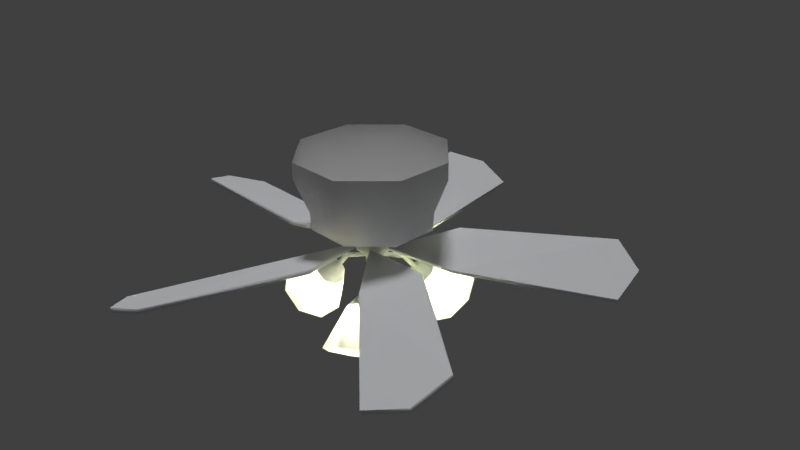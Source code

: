 # Source: ceilingFan.blend  (saved by Blender 2.78.0; exported with 4.5.12 LTS)
import bpy
from mathutils import Matrix  # noqa: F401  (used for matrix-valued properties, if any)

bpy.ops.wm.read_factory_settings(use_empty=True)
scene = bpy.context.scene
scene.name = 'Scene'

# ---- collections
col_collection_1 = bpy.data.collections.new('Collection 1'); scene.collection.children.link(col_collection_1)

# ---- materials (node trees are filled in below, after node groups)
mat_base_and_lamps = bpy.data.materials.new('Base And Lamps')
mat_base_and_lamps.alpha_threshold = 0.0
mat_base_and_lamps.use_transparent_shadow = False
mat_base_and_lamps.diffuse_color = (1.0, 1.0, 1.0, 1.0)
mat_base_and_lamps.roughness = 0.5
mat_fanblades = bpy.data.materials.new('FanBlades')
mat_fanblades.alpha_threshold = 0.0
mat_fanblades.use_transparent_shadow = False
mat_fanblades.diffuse_color = (0.9576, 0.9681, 1.0, 1.0)
mat_fanblades.roughness = 0.5
mat_light = bpy.data.materials.new('Light')
mat_light.alpha_threshold = 0.0
mat_light.use_transparent_shadow = False
mat_light.diffuse_color = (0.9769, 1.0, 0.6402, 1.0)
mat_light.roughness = 0.5
mat_lampshade = bpy.data.materials.new('LampShade')
mat_lampshade.alpha_threshold = 0.0
mat_lampshade.use_transparent_shadow = False
mat_lampshade.roughness = 0.5
mat_engine = bpy.data.materials.new('Engine')
mat_engine.alpha_threshold = 0.0
mat_engine.use_transparent_shadow = False
mat_engine.diffuse_color = (0.1282, 0.1282, 0.1282, 1.0)
mat_engine.roughness = 0.5

# ---- material node trees

# ---- world
world_world = bpy.data.worlds.new('World'); scene.world = world_world
world_world.color = (0.05088, 0.05088, 0.05088)
world_world.use_sun_shadow = False
world_world.sun_shadow_jitter_overblur = 0.0
world_world.cycles.sampling_method = 'MANUAL'

# ---- cameras
cam_camera = bpy.data.cameras.new('Camera')
cam_camera.clip_end = 100.0
cam_camera.lens = 35.0
cam_camera.sensor_width = 32.0
cam_camera.sensor_height = 18.0
cam_camera.ortho_scale = 7.314
cam_camera.dof.focus_distance = 0.0
cam_camera.dof.aperture_fstop = 128.0

# ---- lights
light_sun = bpy.data.lights.new('Sun', 'SUN')
light_sun.transmission_factor = 0.0
light_sun.angle = 0.1993
light_sun.energy = 1.0
light_sun.shadow_buffer_clip_start = 0.5
light_sun.shadow_soft_size = 0.1
light_sun.shadow_cascade_max_distance = 1000.0
light_point_002 = bpy.data.lights.new('Point.002', 'POINT')
light_point_002.color = (0.977, 1.0, 0.64)
light_point_002.transmission_factor = 0.0
light_point_002.energy = 100.0
light_point_002.shadow_buffer_clip_start = 0.5
light_point_002.shadow_soft_size = 0.1
light_point_002.shadow_maximum_resolution = 0.006
light_point_002.use_absolute_resolution = True
light_point_001 = bpy.data.lights.new('Point.001', 'POINT')
light_point_001.color = (0.977, 1.0, 0.64)
light_point_001.transmission_factor = 0.0
light_point_001.energy = 100.0
light_point_001.shadow_buffer_clip_start = 0.5
light_point_001.shadow_soft_size = 0.1
light_point_001.shadow_maximum_resolution = 0.006
light_point_001.use_absolute_resolution = True
light_point = bpy.data.lights.new('Point', 'POINT')
light_point.color = (0.977, 1.0, 0.64)
light_point.transmission_factor = 0.0
light_point.energy = 100.0
light_point.shadow_buffer_clip_start = 0.5
light_point.shadow_soft_size = 0.1
light_point.shadow_maximum_resolution = 0.006
light_point.use_absolute_resolution = True

# ---- meshes
me_circle = bpy.data.meshes.new('Circle')
me_circle.from_pydata([(-0.3827, -0.9081, 6.52), (-0.9239, -0.3669, 6.52), (-0.9239, 0.3985, 6.52), (-0.3827, 0.9397, 6.52), (0.3827, 0.9397, 6.52), (0.9239, 0.3985, 6.52), (0.9239, -0.3669, 6.52), (0.3827, -0.9081, 6.52), (-0.3827, -0.9081, 6.292), (-0.9239, -0.3669, 6.292), (-0.9239, 0.3985, 6.292), (-0.3827, 0.9397, 6.292), (0.3827, 0.9397, 6.292), (0.9239, 0.3985, 6.292), (0.9239, -0.3669, 6.292), (0.3827, -0.9081, 6.292), (-0.3141, -0.7426, 5.829), (-0.7583, -0.2983, 5.829), (-0.7583, 0.3299, 5.829), (-0.3141, 0.7741, 5.829), (0.3141, 0.7741, 5.829), (0.7583, 0.3299, 5.829), (0.7583, -0.2983, 5.829), (0.3141, -0.7426, 5.829), (-0.3076, -0.7267, 5.591), (-0.7425, -0.2918, 5.591), (-0.7425, 0.3233, 5.591), (-0.3076, 0.7583, 5.591), (0.3076, 0.7583, 5.591), (0.7425, 0.3233, 5.591), (0.7425, -0.2918, 5.591), (0.3076, -0.7267, 5.591), (-0.05339, -0.1131, 5.591), (-0.1289, -0.03761, 5.591), (-0.1289, 0.06917, 5.591), (-0.05339, 0.1447, 5.591), (0.05339, 0.1447, 5.591), (0.1289, 0.06917, 5.591), (0.1289, -0.03761, 5.591), (0.05339, -0.1131, 5.591), (-0.05339, -0.1131, 5.362), (-0.1289, -0.03761, 5.362), (-0.1289, 0.06917, 5.362), (-0.05339, 0.1447, 5.362), (0.05339, 0.1447, 5.362), (0.1289, 0.06917, 5.362), (0.1289, -0.03761, 5.362), (0.05339, -0.1131, 5.362), (-0.09372, -0.2105, 5.275), (-0.2263, -0.07794, 5.275), (-0.2263, 0.1095, 5.275), (-0.09372, 0.242, 5.275), (0.09372, 0.242, 5.275), (0.2263, 0.1095, 5.275), (0.2263, -0.07794, 5.275), (0.09372, -0.2105, 5.275), (-0.09372, -0.2105, 5.205), (-0.2263, -0.07794, 5.205), (-0.2263, 0.1095, 5.205), (-0.09372, 0.242, 5.205), (0.09372, 0.242, 5.205), (0.2263, 0.1095, 5.205), (0.2263, -0.07794, 5.205), (0.09372, -0.2105, 5.205), (-0.04708, -0.09789, 5.158), (-0.1137, -0.0313, 5.158), (-0.1137, 0.06286, 5.158), (-0.04708, 0.1294, 5.158), (0.04708, 0.1294, 5.158), (0.1137, 0.06286, 5.158), (0.1137, -0.0313, 5.158), (0.04708, -0.09789, 5.158), (0.38, 0.5149, 4.624), (0.7091, 0.7077, 4.141), (0.4303, 0.6273, 4.732), (0.8126, 0.939, 4.365), (0.3605, 0.7558, 4.807), (0.669, 1.203, 4.519), (0.2115, 0.825, 4.805), (0.3624, 1.346, 4.514), (0.0705, 0.7944, 4.726), (0.07245, 1.283, 4.352), (0.02019, 0.682, 4.617), (-0.03105, 1.051, 4.128), (0.08999, 0.5536, 4.542), (0.1125, 0.7872, 3.974), (0.239, 0.4844, 4.545), (0.4191, 0.6448, 3.979), (0.2657, 0.4904, 4.746), (0.2896, 0.5421, 4.796), (0.2581, 0.602, 4.831), (0.1895, 0.6349, 4.83), (0.124, 0.6215, 4.793), (0.1001, 0.5698, 4.743), (0.1316, 0.5099, 4.708), (0.2002, 0.477, 4.709), (-0.04708, -0.09789, 4.993), (-0.1137, -0.0313, 4.993), (-0.1137, 0.06286, 4.993), (-0.04708, 0.1294, 4.993), (0.04708, 0.1294, 4.993), (0.1137, 0.06286, 4.993), (0.1137, -0.0313, 4.993), (0.04708, -0.09789, 4.993), (-1.714e-07, 0.01578, 4.993), (1.121, -0.2339, 5.361), (1.133, -0.2174, 5.305), (0.68, -0.8407, 5.144), (0.6919, -0.8243, 5.088), (2.739, -1.409, 5.361), (2.751, -1.393, 5.305), (2.2, -2.151, 5.027), (2.212, -2.134, 4.971), (2.202, -2.148, 5.018), (2.681, -1.908, 5.138), (2.741, -1.407, 5.352), (2.669, -1.925, 5.194), (0.1266, -0.1722, 5.272), (0.1365, -0.1586, 5.226), (0.1156, -1.123, 5.361), (0.1349, -1.129, 5.305), (-0.5978, -0.8908, 5.144), (-0.5784, -0.897, 5.088), (-0.5024, -3.025, 5.361), (-0.4831, -3.031, 5.305), (-1.374, -2.742, 5.027), (-1.354, -2.748, 4.971), (-1.371, -2.743, 5.018), (-0.9948, -3.123, 5.138), (-0.4994, -3.026, 5.352), (-1.014, -3.117, 5.194), (-0.1297, -0.1568, 5.272), (-0.1137, -0.162, 5.226), (-1.05, -0.4625, 5.361), (-1.05, -0.4829, 5.305), (-1.05, 0.2875, 5.144), (-1.05, 0.2672, 5.088), (-3.05, -0.4626, 5.361), (-3.05, -0.4829, 5.305), (-3.05, 0.4535, 5.027), (-3.05, 0.4332, 4.971), (-3.05, 0.4503, 5.018), (-3.296, -0.02482, 5.138), (-3.05, -0.4658, 5.352), (-3.296, -0.004503, 5.194), (-0.2021, 0.07408, 5.272), (-0.2021, 0.05726, 5.226), (-0.6941, 0.8833, 5.361), (-0.7134, 0.877, 5.305), (0.01932, 1.115, 5.144), (-6.258e-06, 1.109, 5.088), (-1.312, 2.785, 5.361), (-1.331, 2.779, 5.305), (-0.4408, 3.068, 5.027), (-0.4602, 3.062, 4.971), (-0.4439, 3.067, 5.018), (-0.9718, 3.155, 5.138), (-1.315, 2.784, 5.352), (-0.9525, 3.161, 5.194), (0.06791, 0.2421, 5.272), (0.05192, 0.2369, 5.226), (0.611, 0.9559, 5.361), (0.599, 0.9724, 5.305), (1.052, 0.3491, 5.144), (1.04, 0.3655, 5.088), (2.229, 2.132, 5.361), (2.217, 2.148, 5.305), (2.767, 1.39, 5.027), (2.756, 1.407, 4.971), (2.766, 1.393, 5.018), (2.685, 1.922, 5.138), (2.227, 2.134, 5.352), (2.697, 1.906, 5.194), (0.2409, 0.03306, 5.272), (0.2311, 0.04666, 5.226), (-0.2446, -0.5747, 5.549), (-0.5905, -0.2288, 5.549), (-0.5905, 0.2604, 5.549), (-0.2446, 0.6063, 5.549), (0.2446, 0.6063, 5.549), (0.5905, 0.2604, 5.549), (0.5905, -0.2288, 5.549), (0.2446, -0.5747, 5.549), (0.2238, 0.556, 4.77), (0.1922, 0.5764, 4.8), (0.1975, 0.533, 4.74), (0.1669, 0.5547, 4.77), (0.1753, 0.3906, 4.988), (0.1437, 0.411, 5.018), (0.149, 0.3676, 4.958), (0.1185, 0.3893, 4.988), (0.04708, 0.1294, 5.103), (0.04708, 0.1294, 5.035), (-0.609, 0.003909, 4.624), (-0.9405, 0.1925, 4.141), (-0.7315, -0.008728, 4.732), (-1.193, 0.1665, 4.365), (-0.8078, -0.1334, 4.807), (-1.35, -0.08991, 4.519), (-0.7932, -0.297, 4.805), (-1.32, -0.4266, 4.514), (-0.6963, -0.4038, 4.726), (-1.12, -0.6463, 4.352), (-0.5737, -0.3912, 4.617), (-0.868, -0.6203, 4.128), (-0.4974, -0.2665, 4.542), (-0.711, -0.3638, 3.974), (-0.512, -0.1029, 4.545), (-0.741, -0.02715, 3.979), (-0.5305, -0.08281, 4.746), (-0.5873, -0.08794, 4.796), (-0.6234, -0.1452, 4.831), (-0.6176, -0.221, 4.83), (-0.5733, -0.271, 4.793), (-0.5165, -0.2659, 4.743), (-0.4804, -0.2086, 4.708), (-0.4863, -0.1328, 4.709), (-0.5664, -0.1518, 4.77), (-0.5683, -0.1895, 4.8), (-0.5334, -0.1631, 4.74), (-0.5369, -0.2005, 4.77), (-0.3989, -0.1111, 4.988), (-0.4008, -0.1488, 5.018), (-0.3659, -0.1224, 4.958), (-0.3694, -0.1598, 4.988), (0.1809, -0.5718, 4.624), (0.1833, -0.9533, 4.141), (0.2531, -0.6716, 4.732), (0.3318, -1.159, 4.365), (0.3992, -0.6754, 4.807), (0.6324, -1.166, 4.519), (0.5336, -0.5809, 4.805), (0.909, -0.9719, 4.514), (0.5776, -0.4436, 4.726), (0.9995, -0.6894, 4.352), (0.5054, -0.3438, 4.617), (0.851, -0.4841, 4.128), (0.3593, -0.34, 4.542), (0.5504, -0.4764, 3.974), (0.2249, -0.4345, 4.545), (0.2738, -0.6707, 3.979), (0.2168, -0.4606, 4.746), (0.2496, -0.5072, 4.796), (0.3172, -0.5098, 4.831), (0.38, -0.4668, 4.83), (0.4012, -0.4035, 4.793), (0.3683, -0.3569, 4.743), (0.3007, -0.3543, 4.708), (0.2379, -0.3972, 4.709), (0.2945, -0.4571, 4.77), (0.328, -0.4399, 4.8), (0.2877, -0.4229, 4.74), (0.3218, -0.4072, 4.77), (0.1755, -0.3324, 4.988), (0.209, -0.3152, 5.018), (0.1687, -0.2982, 4.958), (0.2028, -0.2825, 4.988), (0.04708, -0.09789, 5.109), (0.04708, -0.09789, 5.035), (-0.1137, -0.0313, 5.103), (-0.1137, -0.0313, 5.035), (-0.609, 0.003909, 4.624), (-0.9405, 0.1925, 4.141), (-0.7315, -0.008728, 4.732), (-1.193, 0.1665, 4.365), (-0.8078, -0.1334, 4.807), (-1.35, -0.08991, 4.519), (-0.7932, -0.297, 4.805), (-1.32, -0.4266, 4.514), (-0.6963, -0.4038, 4.726), (-1.12, -0.6463, 4.352), (-0.5737, -0.3912, 4.617), (-0.868, -0.6203, 4.128), (-0.4974, -0.2665, 4.542), (-0.711, -0.3638, 3.974), (-0.512, -0.1029, 4.545), (-0.741, -0.02715, 3.979), (0.38, 0.5149, 4.624), (0.7091, 0.7077, 4.141), (0.4303, 0.6273, 4.732), (0.8126, 0.939, 4.365), (0.3605, 0.7558, 4.807), (0.669, 1.203, 4.519), (0.2115, 0.825, 4.805), (0.3624, 1.346, 4.514), (0.0705, 0.7944, 4.726), (0.07245, 1.283, 4.352), (0.02019, 0.682, 4.617), (-0.03105, 1.051, 4.128), (0.08999, 0.5536, 4.542), (0.1125, 0.7872, 3.974), (0.239, 0.4844, 4.545), (0.4191, 0.6448, 3.979), (0.1809, -0.5718, 4.624), (0.1833, -0.9533, 4.141), (0.2531, -0.6716, 4.732), (0.3318, -1.159, 4.365), (0.3992, -0.6754, 4.807), (0.6324, -1.166, 4.519), (0.5336, -0.5809, 4.805), (0.909, -0.9719, 4.514), (0.5776, -0.4436, 4.726), (0.9995, -0.6894, 4.352), (0.5054, -0.3438, 4.617), (0.851, -0.4841, 4.128), (0.3593, -0.34, 4.542), (0.5504, -0.4764, 3.974), (0.2249, -0.4345, 4.545), (0.2738, -0.6707, 3.979)], [], [(150, 160, 148), (139, 144, 137), (156, 154, 152), (6, 14, 13, 5), (148, 152, 150), (122, 132, 120), (3, 11, 10, 2), (128, 126, 124), (153, 158, 151), (120, 124, 122), (159, 149, 147), (7, 15, 14, 6), (151, 147, 149), (108, 118, 106), (125, 130, 123), (4, 12, 11, 3), (114, 112, 110), (131, 121, 119), (136, 146, 134), (1, 9, 8, 0), (123, 119, 121), (142, 140, 138), (111, 116, 109), (0, 8, 15, 7), (134, 138, 136), (117, 107, 105), (106, 110, 108), (5, 13, 12, 4), (109, 105, 107), (145, 135, 133), (2, 10, 9, 1), (137, 133, 135), (9, 17, 16, 8), (164, 174, 162), (8, 16, 23, 15), (170, 168, 166), (13, 21, 20, 12), (162, 166, 164), (10, 18, 17, 9), (167, 172, 165), (173, 163, 161), (14, 22, 21, 13), (165, 161, 163), (11, 19, 18, 10), (15, 23, 22, 14), (12, 20, 19, 11), (18, 26, 25, 17), (22, 30, 29, 21), (19, 27, 26, 18), (23, 31, 30, 22), (20, 28, 27, 19), (17, 25, 24, 16), (16, 24, 31, 23), (21, 29, 28, 20), (176, 177, 34, 33), (182, 39, 38, 181), (176, 33, 32, 175), (175, 32, 39, 182), (37, 38, 46, 45), (181, 38, 37, 180), (39, 47, 46, 38), (39, 32, 40, 47), (36, 35, 37, 45, 44), (33, 34, 42, 41), (180, 37, 35, 36, 179), (32, 33, 41, 40), (34, 177, 178, 35), (36, 44, 43, 35), (179, 36, 35, 178), (35, 43, 42, 34), (44, 52, 51, 43), (41, 49, 48, 40), (40, 48, 55, 47), (45, 53, 52, 44), (42, 50, 49, 41), (46, 54, 53, 45), (43, 51, 50, 42), (47, 55, 54, 46), (53, 61, 60, 52), (50, 58, 57, 49), (54, 62, 61, 53), (51, 59, 58, 50), (55, 63, 62, 54), (52, 60, 59, 51), (49, 57, 56, 48), (48, 56, 63, 55), (62, 70, 69, 61), (59, 67, 66, 58), (63, 71, 70, 62), (60, 68, 67, 59), (57, 65, 64, 56), (56, 64, 71, 63), (61, 69, 68, 60), (58, 66, 65, 57), (66, 98, 97, 260, 259, 65), (69, 101, 100, 192, 191, 68), (64, 96, 103, 258, 257, 71), (65, 259, 260, 97, 96, 64), (68, 191, 192, 100, 99, 67), (71, 257, 258, 103, 102, 70), (67, 99, 98, 66), (70, 102, 101, 69), (72, 73, 75, 74), (74, 75, 77, 76), (76, 77, 79, 78), (78, 79, 81, 80), (80, 81, 83, 82), (82, 83, 85, 84), (84, 85, 87, 86), (86, 87, 73, 72), (88, 185, 95), (74, 76, 90, 89), (84, 86, 95, 94), (80, 82, 93, 92), (76, 78, 91, 90), (72, 74, 89, 88), (86, 72, 88, 95), (78, 80, 92, 91), (82, 84, 94, 93), (99, 100, 104), (100, 101, 104), (101, 102, 104), (102, 103, 104), (98, 99, 104), (97, 98, 104), (96, 97, 104), (103, 96, 104), (72, 86, 84, 82, 80, 78, 76, 74), (106, 118, 117, 105), (108, 112, 113, 111, 107), (110, 106, 105, 109, 115), (107, 111, 109), (112, 108, 110), (118, 108, 107, 117), (114, 110, 115, 109, 116), (111, 113, 112, 114, 116), (120, 132, 131, 119), (122, 126, 127, 125, 121), (124, 120, 119, 123, 129), (121, 125, 123), (126, 122, 124), (132, 122, 121, 131), (128, 124, 129, 123, 130), (125, 127, 126, 128, 130), (134, 146, 145, 133), (136, 140, 141, 139, 135), (138, 134, 133, 137, 143), (135, 139, 137), (140, 136, 138), (146, 136, 135, 145), (142, 138, 143, 137, 144), (139, 141, 140, 142, 144), (148, 160, 159, 147), (150, 154, 155, 153, 149), (152, 148, 147, 151, 157), (149, 153, 151), (154, 150, 152), (160, 150, 149, 159), (156, 152, 157, 151, 158), (153, 155, 154, 156, 158), (162, 174, 173, 161), (164, 168, 169, 167, 163), (166, 162, 161, 165, 171), (163, 167, 165), (168, 164, 166), (174, 164, 163, 173), (170, 166, 171, 165, 172), (167, 169, 168, 170, 172), (25, 26, 177, 176), (29, 30, 181, 180), (26, 27, 178, 177), (30, 31, 182, 181), (27, 28, 179, 178), (24, 25, 176, 175), (31, 24, 175, 182), (28, 29, 180, 179), (186, 185, 189, 190), (186, 184, 92), (93, 186, 92), (94, 186, 93), (186, 94, 185), (94, 95, 185), (185, 88, 183), (88, 89, 183), (90, 183, 89), (183, 90, 184), (91, 184, 90), (91, 92, 184), (185, 183, 187, 189), (184, 186, 190, 188), (183, 184, 188, 187), (187, 192, 189), (188, 190, 191), (192, 187, 188, 191), (190, 189, 192), (190, 192, 191), (193, 194, 196, 195), (195, 196, 198, 197), (197, 198, 200, 199), (199, 200, 202, 201), (201, 202, 204, 203), (203, 204, 206, 205), (205, 206, 208, 207), (207, 208, 194, 193), (209, 219, 216), (195, 197, 211, 210), (205, 207, 216, 215), (201, 203, 214, 213), (197, 199, 212, 211), (193, 195, 210, 209), (207, 193, 209, 216), (199, 201, 213, 212), (203, 205, 215, 214), (193, 207, 205, 203, 201, 199, 197, 195), (220, 219, 223, 224), (220, 218, 213), (214, 220, 213), (215, 220, 214), (220, 215, 219), (215, 216, 219), (219, 209, 217), (209, 210, 217), (211, 217, 210), (217, 211, 218), (212, 218, 211), (212, 213, 218), (219, 217, 221, 223), (218, 220, 224, 222), (217, 218, 222, 221), (225, 226, 228, 227), (227, 228, 230, 229), (229, 230, 232, 231), (231, 232, 234, 233), (233, 234, 236, 235), (235, 236, 238, 237), (237, 238, 240, 239), (239, 240, 226, 225), (241, 251, 248), (227, 229, 243, 242), (237, 239, 248, 247), (233, 235, 246, 245), (229, 231, 244, 243), (225, 227, 242, 241), (239, 225, 241, 248), (231, 233, 245, 244), (235, 237, 247, 246), (225, 239, 237, 235, 233, 231, 229, 227), (252, 251, 255, 256), (252, 250, 245), (246, 252, 245), (247, 252, 246), (252, 247, 251), (247, 248, 251), (251, 241, 249), (241, 242, 249), (243, 249, 242), (249, 243, 250), (244, 250, 243), (244, 245, 250), (251, 249, 253, 255), (250, 252, 256, 254), (249, 250, 254, 253), (253, 258, 255), (258, 253, 254, 257), (254, 256, 257), (224, 223, 260), (224, 260, 259, 222), (221, 260, 223), (259, 260, 221), (221, 222, 259), (261, 263, 264, 262), (263, 265, 266, 264), (265, 267, 268, 266), (267, 269, 270, 268), (269, 271, 272, 270), (271, 273, 274, 272), (273, 275, 276, 274), (275, 261, 262, 276), (277, 279, 280, 278), (279, 281, 282, 280), (281, 283, 284, 282), (283, 285, 286, 284), (285, 287, 288, 286), (287, 289, 290, 288), (289, 291, 292, 290), (291, 277, 278, 292), (293, 295, 296, 294), (295, 297, 298, 296), (297, 299, 300, 298), (299, 301, 302, 300), (301, 303, 304, 302), (303, 305, 306, 304), (305, 307, 308, 306), (307, 293, 294, 308), (256, 255, 258), (256, 258, 257)])
me_circle.polygons.foreach_set('use_smooth', [0, 0, 0, 1, 0, 0, 1, 0, 0, 0, 0, 1, 0, 0, 0, 1, 0, 0, 0, 1, 0, 0, 0, 1, 0, 0, 0, 1, 0, 0, 1, 0, 1, 0, 1, 0, 1, 0, 1, 0, 0, 1, 0, 1, 1, 1, 1, 1, 1, 1, 1, 1, 1, 1, 1, 1, 1, 1, 1, 1, 1, 1, 1, 1, 0, 1, 1, 1, 1, 1, 1, 1, 1, 1, 1, 1, 1, 1, 1, 1, 1, 1, 1, 1, 1, 1, 1, 1, 1, 1, 1, 1, 1, 1, 1, 1, 1, 1, 1, 1, 1, 1, 1, 1, 1, 1, 1, 1, 1, 1, 1, 1, 1, 1, 1, 1, 1, 1, 1, 1, 1, 1, 1, 1, 1, 1, 1, 1, 1, 1, 1, 0, 0, 1, 1, 1, 1, 1, 1, 0, 0, 1, 1, 1, 1, 1, 1, 0, 0, 1, 1, 1, 1, 1, 1, 0, 0, 1, 1, 1, 1, 1, 1, 0, 0, 1, 1, 1, 1, 1, 1, 1, 1, 1, 1, 1, 1, 1, 1, 1, 1, 1, 1, 1, 1, 1, 1, 1, 1, 1, 1, 1, 1, 0, 1, 0, 1, 1, 1, 1, 1, 1, 1, 1, 1, 1, 1, 1, 1, 1, 1, 1, 1, 1, 1, 1, 1, 1, 1, 1, 1, 1, 1, 1, 1, 1, 1, 1, 1, 1, 1, 1, 1, 1, 1, 1, 1, 1, 1, 1, 1, 1, 1, 1, 1, 1, 1, 1, 1, 1, 1, 1, 1, 1, 1, 1, 1, 1, 1, 1, 1, 1, 1, 0, 1, 1, 0, 1, 0, 1, 1, 1, 1, 1, 1, 1, 1, 1, 1, 1, 1, 1, 1, 1, 1, 1, 1, 1, 1, 1, 1, 1, 1, 1, 1, 0])
me_circle.polygons.foreach_set('material_index', [1, 1, 1, 0, 1, 1, 0, 1, 1, 1, 1, 0, 1, 1, 1, 0, 1, 1, 1, 0, 1, 1, 1, 0, 1, 1, 1, 0, 1, 1, 0, 1, 0, 1, 0, 1, 0, 1, 0, 1, 1, 0, 1, 0, 0, 0, 0, 0, 0, 0, 0, 0, 0, 0, 4, 4, 4, 4, 0, 4, 0, 0, 0, 0, 4, 0, 4, 0, 4, 0, 0, 0, 0, 0, 0, 0, 0, 0, 0, 0, 0, 0, 0, 0, 0, 0, 0, 0, 0, 0, 0, 0, 0, 0, 0, 0, 0, 0, 0, 0, 0, 0, 3, 3, 3, 3, 3, 3, 3, 3, 0, 0, 0, 0, 0, 0, 0, 0, 0, 0, 0, 0, 0, 0, 0, 0, 0, 2, 1, 1, 1, 1, 1, 1, 1, 1, 1, 1, 1, 1, 1, 1, 1, 1, 1, 1, 1, 1, 1, 1, 1, 1, 1, 1, 1, 1, 1, 1, 1, 1, 1, 1, 1, 1, 1, 1, 1, 1, 0, 0, 0, 0, 0, 0, 0, 0, 0, 0, 0, 0, 0, 0, 0, 0, 0, 0, 0, 0, 0, 0, 0, 0, 0, 0, 0, 0, 3, 3, 3, 3, 3, 3, 3, 3, 0, 0, 0, 0, 0, 0, 0, 0, 0, 2, 0, 0, 0, 0, 0, 0, 0, 0, 0, 0, 0, 0, 0, 0, 0, 3, 3, 3, 3, 3, 3, 3, 3, 0, 0, 0, 0, 0, 0, 0, 0, 0, 2, 0, 0, 0, 0, 0, 0, 0, 0, 0, 0, 0, 0, 0, 0, 0, 0, 0, 0, 0, 0, 0, 0, 0, 3, 3, 3, 3, 3, 3, 3, 3, 3, 3, 3, 3, 3, 3, 3, 3, 3, 3, 3, 3, 3, 3, 3, 3, 0, 0])
me_circle.materials.append(mat_base_and_lamps)
me_circle.materials.append(mat_fanblades)
me_circle.materials.append(mat_light)
me_circle.materials.append(mat_lampshade)
me_circle.materials.append(mat_engine)
me_circle.use_remesh_preserve_volume = False
me_circle.use_remesh_preserve_attributes = False
me_circle.use_mirror_vertex_groups = False
me_circle.update()

# ---- objects
ob_sun = bpy.data.objects.new('Sun', light_sun)
ob_point_002 = bpy.data.objects.new('Point.002', light_point_002)
ob_point_001 = bpy.data.objects.new('Point.001', light_point_001)
ob_point = bpy.data.objects.new('Point', light_point)
ob_ceilingfan = bpy.data.objects.new('CeilingFan', me_circle)
ob_camera = bpy.data.objects.new('Camera', cam_camera)

# ---- transforms, parenting, visibility, modifiers, constraints
ob_sun.location = (1.085, -1.415, 3.535)
ob_sun.lineart.crease_threshold = 0.0
ob_point_002.location = (0.4297, -0.491, -0.5327)
ob_point_002.rotation_euler = (0.5236, -0.0, 0.0)
ob_point_002.lineart.crease_threshold = 0.0
ob_point_001.location = (0.2834, 0.8185, -0.5447)
ob_point_001.lineart.crease_threshold = 0.0
ob_point.location = (-0.7068, -0.2663, -0.6348)
ob_point.lineart.crease_threshold = 0.0
ob_ceilingfan.location = (0.0, 0.0, -5.098)
ob_ceilingfan.lineart.crease_threshold = 0.0
ob_camera.location = (7.481, -6.508, 5.344)
ob_camera.rotation_euler = (1.109, 0.01082, 0.8149)
ob_camera.lock_rotations_4d = False
ob_camera.empty_display_type = 'ARROWS'
ob_camera.color = (0.0, 0.0, 0.0, 0.0)
ob_camera.display_type = 'WIRE'
ob_camera.lineart.crease_threshold = 0.0

# ---- collection membership
col_collection_1.objects.link(ob_sun)
col_collection_1.objects.link(ob_point_002)
col_collection_1.objects.link(ob_point_001)
col_collection_1.objects.link(ob_point)
col_collection_1.objects.link(ob_ceilingfan)
col_collection_1.objects.link(ob_camera)

# ---- scene / render settings (as saved in the file)
scene.camera = ob_camera
scene.frame_start = 1; scene.frame_end = 250; scene.frame_set(72)
scene.render.engine = 'BLENDER_EEVEE_NEXT'
scene.render.resolution_percentage = 50
scene.render.dither_intensity = 0.0
scene.cycles.use_denoising = False
scene.cycles.samples = 128
scene.cycles.sampling_pattern = 'TABULATED_SOBOL'
scene.cycles.light_sampling_threshold = 0.0
scene.cycles.use_adaptive_sampling = False
scene.cycles.use_light_tree = False
scene.cycles.blur_glossy = 0.0
scene.cycles.sample_clamp_indirect = 0.0
scene.view_settings.view_transform = 'Standard'
bpy.context.view_layer.update()
